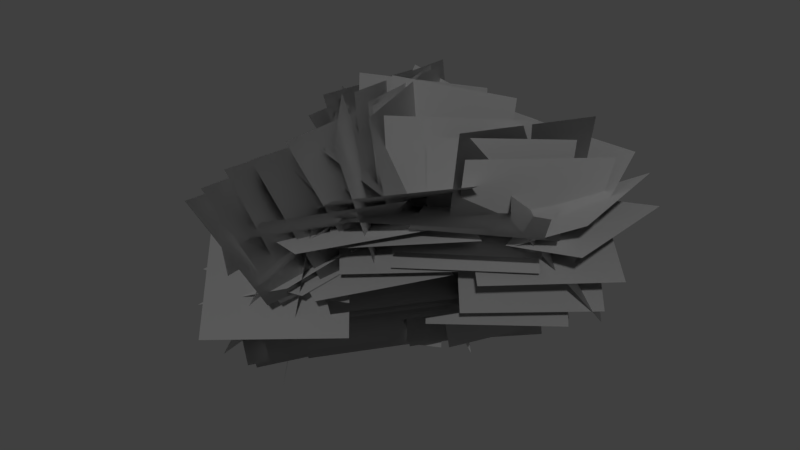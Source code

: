 # Source: Shane_Leaf_Blob_Radial_Test_13.blend  (saved by Blender 2.80.75; exported with 4.5.12 LTS)
import bpy
from mathutils import Matrix  # noqa: F401  (used for matrix-valued properties, if any)

bpy.ops.wm.read_factory_settings(use_empty=True)
scene = bpy.context.scene
scene.name = 'Scene'

# ---- collections
col_collection_1 = bpy.data.collections.new('Collection 1'); scene.collection.children.link(col_collection_1)

# ---- world
world_world = bpy.data.worlds.new('World'); scene.world = world_world
world_world.color = (0.05088, 0.05088, 0.05088)
world_world.use_sun_shadow = False
world_world.sun_shadow_jitter_overblur = 0.0
world_world.cycles.sampling_method = 'MANUAL'

# ---- meshes
me_plane = bpy.data.meshes.new('Plane')
me_plane.from_pydata([(-3.024, 2.728, 0.1443), (-0.3768, 0.09726, 0.1443), (-2.287, 3.47, -3.438), (0.3604, 0.8393, -3.438), (-0.872, -1.021, 0.167), (-2.556, -4.352, 0.167), (1.852, -2.399, -1.981), (0.1683, -5.729, -1.981), (0.8038, 1.234, -0.07395), (-1.992, 3.706, -0.07395), (-1.627, -1.516, -0.7507), (-4.423, 0.9564, -0.7507), (-0.5061, 2.738, -0.3152), (-0.1333, -0.9754, -0.3152), (-0.9786, 2.691, 3.387), (-0.6058, -1.023, 3.387), (-0.3792, 0.3931, -0.1826), (-4.065, 0.9818, -0.1826), (0.1844, 3.921, 0.8963), (-3.501, 4.51, 0.8963), (-0.4469, 0.4032, -0.1736), (-4.141, 0.9322, -0.1736), (0.06879, 4.005, 0.6584), (-3.626, 4.534, 0.6584), (-2.659, 4.317, -0.3585), (-0.06088, 1.638, -0.3585), (-5.141, 1.911, 1.047), (-2.543, -0.7689, 1.047), (-3.363, 2.211, 0.04567), (-0.3229, 0.04623, 0.04566), (-2.158, 3.903, -3.055), (0.8822, 1.739, -3.055), (-0.4414, 0.01184, 0.3499), (3.282, -0.2478, 0.3499), (-0.2593, 2.622, -2.311), (3.464, 2.362, -2.311), (1.924, 2.126, 1.378), (4.018, -0.9633, 1.378), (3.952, 3.501, -1.438), (6.046, 0.4114, -1.438), (-1.184, 4.011, -0.5133), (-1.74, 0.3205, -0.5133), (-4.843, 4.563, -0.0323), (-5.4, 0.8727, -0.03229), (3.45, -0.4183, 0.1174), (-0.2817, -0.3854, 0.1174), (3.482, 3.189, 1.075), (-0.2499, 3.222, 1.075), (0.5042, -1.933, -0.4237), (0.09449, -5.643, -0.4237), (-2.798, -1.569, 1.276), (-3.208, -5.278, 1.276), (-1.973, 3.607, -0.2115), (0.4498, 0.7683, -0.2115), (-4.115, 1.778, 2.238), (-1.692, -1.06, 2.238), (-0.2203, 1.314, -0.6427), (-3.923, 0.8474, -0.6427), (-0.5304, 3.775, 2.146), (-4.233, 3.308, 2.146), (0.7341, 0.149, -0.329), (-2.782, 1.399, -0.329), (1.284, 1.696, 3.023), (-2.232, 2.946, 3.023), (2.623, 0.5018, -0.08899), (-1.04, -0.2149, -0.089), (2.443, 1.42, 3.524), (-1.22, 0.7034, 3.524), (-0.9602, 3.257, -0.4334), (-1.124, -0.4713, -0.4334), (-1.444, 3.278, 3.267), (-1.607, -0.4501, 3.267), (-1.036, -0.03428, -0.3226), (1.342, -2.91, -0.3226), (-1.837, -0.6966, 3.262), (0.5411, -3.573, 3.262), (-0.5572, -1.873, 0.1406), (-3.368, -4.328, 0.1406), (1.708, -4.466, -1.3), (-1.103, -6.921, -1.3), (0.8062, -1.422, 0.1975), (-0.4205, 2.103, 0.1975), (-0.2477, -1.789, -3.364), (-1.474, 1.736, -3.364), (3.468, 2.457, 0.5551), (0.5116, 0.1799, 0.5551), (5.253, 0.1406, -1.764), (2.296, -2.137, -1.764), (0.5889, -0.9311, 0.2639), (-0.9866, 2.452, 0.2639), (0.02988, -1.191, -3.417), (-1.546, 2.192, -3.417), (-2.287, 2.131, 0.2852), (0.6782, -0.1352, 0.2852), (-1.898, 2.64, -3.391), (1.067, 0.3741, -3.391), (-1.728, 1.028, 0.2083), (1.758, -0.3056, 0.2083), (-1.505, 1.609, -3.472), (1.98, 0.2754, -3.472), (4.005, 2.873, 0.8937), (1.194, 0.4169, 0.8937), (6.052, 0.5296, -1.167), (3.242, -1.926, -1.167), (0.2718, 0.8451, -0.266), (-1.966, -2.142, -0.266), (3.21, -1.356, -0.9389), (0.9718, -4.343, -0.9389), (0.3269, 0.8904, -0.2414), (-1.909, -2.098, -0.2414), (3.231, -1.282, -1.122), (0.9953, -4.27, -1.122), (0.2472, 0.777, -0.1831), (-1.932, -2.252, -0.1831), (3.096, -1.273, -1.452), (0.9164, -4.302, -1.452), (0.4904, -3.463, 0.1488), (0.8167, 0.2547, 0.1488), (-2.778, -3.176, -1.629), (-2.452, 0.5416, -1.629), (0.8414, -2.37, 0.2601), (0.7656, 1.362, 0.2601), (-2.611, -2.44, -1.156), (-2.686, 1.292, -1.156), (1.051, -1.785, 0.2171), (0.4663, 1.901, 0.2171), (-2.354, -2.325, -1.211), (-2.939, 1.361, -1.211), (1.245, -1.596, -0.0677), (0.4152, 2.043, -0.0677), (-2.394, -2.426, -0.1227), (-3.223, 1.213, -0.1227), (-3.788, 0.0806, -0.8672), (-0.5299, 1.9, -0.8672), (-5.603, 3.33, -1.14), (-2.345, 5.15, -1.14), (2.749, 2.187, 0.2966), (-0.3028, 0.03804, 0.2966), (4.896, -0.8619, 0.1378), (1.844, -3.011, 0.1378), (-2.286, -3.022, -0.3625), (-0.448, 0.226, -0.3624), (0.9622, -4.86, -0.3334), (2.8, -1.612, -0.3332), (-2.646, 4.224, -0.08646), (0.1761, 1.781, -0.08646), (-5.068, 1.426, 0.3974), (-2.246, -1.017, 0.3974), (0.3821, -0.4729, -0.02653), (-3.036, 1.026, -0.02654), (1.876, 2.935, 0.2614), (-1.541, 4.434, 0.2614), (2.459, -0.1789, -0.1833), (-1.248, 0.2573, -0.1833), (2.725, 2.083, 2.774), (-0.9818, 2.519, 2.774), (1.805, -0.687, -0.3038), (3.786, 2.476, -0.3038), (2.487, -1.114, 3.341), (4.468, 2.049, 3.341), (1.335, 1.456, -0.3156), (-2.17, 0.1738, -0.3156), (1.19, 1.852, 3.393), (-2.315, 0.57, 3.393), (-0.0819, 1.744, -0.1881), (1.008, -1.826, -0.1881), (-0.7849, 1.529, 3.471), (0.3049, -2.041, 3.471), (0.8638, -0.3018, -0.3594), (0.3503, -3.998, -0.3594), (-1.932, 0.08664, 2.082), (-2.446, -3.61, 2.082), (0.609, 0.8133, -0.2507), (0.6788, -2.918, -0.2507), (-1.843, 0.7675, 2.563), (-1.773, -2.964, 2.563), (0.7402, -0.1748, -0.1705), (3.714, 2.08, -0.1705), (1.746, -1.502, 3.17), (4.72, 0.753, 3.17), (5.198, -0.03577, -0.1923), (1.474, 0.2139, -0.1923), (5.377, 2.637, 2.406), (1.653, 2.887, 2.406), (4.202, -0.0395, 0.03012), (0.4864, -0.3882, 0.03013), (3.919, 2.973, 2.215), (0.2037, 2.624, 2.215), (-0.05067, -0.1179, -0.038), (-3.557, 1.16, -0.03801), (1.171, 3.232, 1.065), (-2.336, 4.51, 1.065), (0.769, -0.4439, -0.07677), (-2.699, 0.9344, -0.07677), (1.94, 2.503, 1.892), (-1.528, 3.881, 1.892), (-0.07681, 0.8158, -0.4572), (-3.802, 1.047, -0.4572), (0.08878, 3.486, 2.145), (-3.636, 3.717, 2.145), (-2.209, 3.931, -0.2957), (0.1675, 1.053, -0.2957), (-4.508, 2.032, 1.949), (-2.131, -0.8452, 1.949), (0.4355, -1.506, -0.5725), (0.1016, -5.223, -0.5725), (-2.582, -1.235, 1.607), (-2.916, -4.952, 1.607), (0.6119, -1.058, -0.5181), (0.07194, -4.751, -0.5181), (-2.108, -0.66, 2.007), (-2.647, -4.353, 2.007), (0.4024, 1.462, -0.3908), (0.9913, -2.223, -0.3908), (-2.588, 0.9842, 1.79), (-2.0, -2.701, 1.79), (-0.5998, 2.663, -0.131), (1.287, -0.5563, -0.131), (-3.163, 1.161, 2.128), (-1.276, -2.059, 2.128), (0.0325, 2.139, -0.1498), (1.21, -1.403, -0.1498), (-2.835, 1.185, 2.04), (-1.658, -2.356, 2.04), (-2.581, -4.047, -0.4873), (-0.6356, -0.8623, -0.4873), (-0.05625, -5.59, 1.787), (1.889, -2.405, 1.787), (-2.454, -3.427, -0.117), (-0.6375, -0.1664, -0.117), (0.6548, -5.158, 1.008), (2.471, -1.898, 1.008), (-0.242, 0.1178, 0.3613), (2.846, 2.213, 0.3613), (1.85, -2.965, 0.5768), (4.938, -0.8698, 0.5768), (-1.857, 4.207, -1.107), (-1.731, 0.477, -1.107), (-4.354, 4.123, 1.665), (-4.228, 0.3926, 1.665), (-2.702, 4.682, -0.524), (-0.5275, 1.649, -0.524), (-5.61, 2.598, 0.539), (-3.435, -0.4356, 0.539), (-1.436, 3.827, -0.9286), (-2.08, 0.1507, -0.9286), (-2.978, 4.097, 2.459), (-3.622, 0.4208, 2.459), (-2.834, -0.06946, -0.2806), (-0.6256, 2.939, -0.2806), (-5.807, 2.113, -0.8511), (-3.599, 5.122, -0.8511), (-0.5631, 1.729, -0.523), (-2.769, 4.739, -0.523), (-3.524, -0.4412, -1.197), (-5.73, 2.569, -1.197), (-0.03321, -5.341, 0.5481), (-0.4874, -1.636, 0.5481), (-1.831, -5.561, -2.715), (-2.285, -1.857, -2.715), (0.4468, -5.28, 0.03197), (0.2629, -1.552, 0.03197), (-2.877, -5.444, -1.657), (-3.061, -1.716, -1.657), (-0.8458, -1.443, 0.2978), (-2.728, -4.665, 0.2978), (1.611, -2.877, -2.118), (-0.2713, -6.1, -2.118), (-0.758, -1.287, 0.3049), (-2.568, -4.551, 0.3049), (1.572, -2.58, -2.308), (-0.2382, -5.843, -2.308), (-1.292, -0.5919, 0.1203), (1.839, 1.439, 0.1203), (0.64, -3.572, 1.267), (3.771, -1.541, 1.267), (2.778, -0.925, -0.1499), (2.437, 2.791, -0.1499), (5.985, -0.6301, 1.736), (5.643, 3.086, 1.736), (1.522, 0.1118, -0.2781), (4.29, 2.615, -0.2781), (2.891, -1.403, 2.846), (5.66, 1.1, 2.846), (4.097, 3.177, 0.7447), (1.36, 0.6405, 0.7447), (6.568, 0.5115, -0.1013), (3.831, -2.026, -0.1013), (2.39, -0.7911, 0.2542), (2.464, 2.94, 0.2542), (6.049, -0.8639, 0.9877), (6.123, 2.867, 0.9877), (0.9413, -0.002799, 0.6193), (4.662, -0.2895, 0.6193), (1.183, 3.135, -1.387), (4.904, 2.848, -1.387), (0.6417, 1.509, -0.1785), (-2.309, 3.794, -0.1785), (-1.538, -1.305, -1.3), (-4.489, 0.9803, -1.3), (1.275, -0.3545, 0.133), (-0.6384, 2.85, 0.133), (-1.439, -1.975, -1.851), (-3.352, 1.229, -1.851), (1.604, -0.4106, 0.3327), (-1.688, -2.168, 0.3327), (1.823, -0.82, -3.37), (-1.47, -2.578, -3.37), (0.01305, -3.549, 0.3445), (0.5498, 0.1439, 0.3445), (-1.801, -3.286, -2.906), (-1.264, 0.4075, -2.906), (0.6197, -0.5781, 0.4011), (-1.763, -3.451, 0.4011), (1.239, -1.092, -3.243), (-1.143, -3.965, -3.243), (2.782, 2.055, 0.4582), (0.1965, -0.636, 0.4582), (4.016, 0.87, -2.859), (1.431, -1.821, -2.859), (2.945, 2.544, 0.6952), (1.257, -0.7847, 0.6952), (4.262, 1.876, -2.733), (2.573, -1.452, -2.733), (1.401, 1.359, 0.2466), (-0.8826, -1.593, 0.2466), (2.883, 0.2125, -2.981), (0.5994, -2.739, -2.981), (0.4708, 0.09034, 0.2854), (-1.713, -2.936, 0.2854), (1.985, -1.002, -2.946), (-0.1981, -4.029, -2.946), (2.515, 2.082, 0.4438), (0.3974, -0.9912, 0.4438), (3.497, 1.406, -3.093), (1.38, -1.668, -3.093), (2.504, 1.791, 0.3796), (-0.1087, -0.8745, 0.3796), (3.483, 0.831, -3.091), (0.8706, -1.834, -3.091), (0.7537, -2.012, 0.3083), (0.2731, 1.689, 0.3083), (-1.676, -2.328, -2.507), (-2.157, 1.374, -2.507), (1.121, -1.08, 0.1951), (-0.203, 2.41, 0.1951), (-1.51, -2.078, -2.256), (-2.834, 1.411, -2.256), (-0.2662, 0.1148, 0.4115), (3.457, -0.1462, 0.4115), (-0.1087, 2.362, -2.564), (3.614, 2.101, -2.564), (1.169, 1.343, 0.04763), (-1.583, -1.177, 0.0476), (3.69, -1.409, 0.01224), (0.9379, -3.929, 0.0122), (0.529, -4.724, 0.5528), (-1.807, -1.813, 0.5528), (-0.01886, -5.164, -3.113), (-2.355, -2.253, -3.113), (0.5883, -4.928, -0.292), (0.5381, -1.196, -0.292), (-3.103, -4.978, -0.8399), (-3.153, -1.246, -0.8399), (0.2672, 0.5862, 0.35), (3.514, 2.427, 0.35), (2.066, -2.587, 1.142), (5.313, -0.7461, 1.142), (-1.769, -1.518, 0.08742), (0.8249, 1.165, 0.08741), (0.8679, -4.067, 0.7787), (3.462, -1.384, 0.7787), (1.531, -0.6649, 0.004289), (-2.056, 0.365, 0.004284), (2.548, 2.876, 0.6041), (-1.039, 3.906, 0.6041), (1.798, -0.6332, 0.02396), (-1.837, 0.2127, 0.02396), (2.635, 2.963, 0.5655), (-1.0, 3.809, 0.5655), (-0.2011, -0.6456, 0.01089), (2.871, 1.474, 0.01089), (0.5357, -1.713, 3.51), (3.608, 0.4062, 3.51), (-1.793, -2.045, 0.1818), (0.4434, 0.9431, 0.1818), (0.8025, -3.987, 2.031), (3.039, -0.9992, 2.031), (-0.5832, 2.556, -0.2848), (0.3353, -1.061, -0.2848), (-1.208, 2.398, 3.391), (-0.2891, -1.219, 3.391), (2.232, -0.182, -0.2005), (-1.455, 0.3921, -0.2005), (2.565, 1.955, 2.841), (-1.123, 2.529, 2.841), (-0.8015, 1.266, 0.2584), (2.227, -0.9157, 0.2584), (-0.455, 1.747, -3.426), (2.573, -0.4348, -3.426)], [], [(0, 2, 3, 1), (4, 6, 7, 5), (8, 9, 11, 10), (12, 13, 15, 14), (16, 18, 19, 17), (20, 22, 23, 21), (24, 25, 27, 26), (28, 30, 31, 29), (32, 34, 35, 33), (36, 38, 39, 37), (40, 41, 43, 42), (44, 46, 47, 45), (48, 49, 51, 50), (52, 53, 55, 54), (56, 58, 59, 57), (60, 62, 63, 61), (64, 66, 67, 65), (68, 69, 71, 70), (72, 73, 75, 74), (76, 77, 79, 78), (80, 81, 83, 82), (84, 85, 87, 86), (88, 89, 91, 90), (92, 94, 95, 93), (96, 98, 99, 97), (100, 101, 103, 102), (104, 106, 107, 105), (108, 110, 111, 109), (112, 114, 115, 113), (116, 117, 119, 118), (120, 121, 123, 122), (124, 125, 127, 126), (128, 129, 131, 130), (132, 134, 135, 133), (136, 137, 139, 138), (140, 142, 143, 141), (144, 145, 147, 146), (148, 150, 151, 149), (152, 154, 155, 153), (156, 158, 159, 157), (160, 162, 163, 161), (164, 165, 167, 166), (168, 169, 171, 170), (172, 173, 175, 174), (176, 177, 179, 178), (180, 182, 183, 181), (184, 186, 187, 185), (188, 190, 191, 189), (192, 194, 195, 193), (196, 198, 199, 197), (200, 201, 203, 202), (204, 205, 207, 206), (208, 209, 211, 210), (212, 213, 215, 214), (216, 217, 219, 218), (220, 221, 223, 222), (224, 226, 227, 225), (228, 230, 231, 229), (232, 233, 235, 234), (236, 237, 239, 238), (240, 241, 243, 242), (244, 245, 247, 246), (248, 249, 251, 250), (252, 253, 255, 254), (256, 257, 259, 258), (260, 261, 263, 262), (264, 266, 267, 265), (268, 270, 271, 269), (272, 273, 275, 274), (276, 278, 279, 277), (280, 281, 283, 282), (284, 285, 287, 286), (288, 290, 291, 289), (292, 294, 295, 293), (296, 297, 299, 298), (300, 301, 303, 302), (304, 305, 307, 306), (308, 309, 311, 310), (312, 314, 315, 313), (316, 318, 319, 317), (320, 322, 323, 321), (324, 326, 327, 325), (328, 330, 331, 329), (332, 334, 335, 333), (336, 338, 339, 337), (340, 341, 343, 342), (344, 345, 347, 346), (348, 350, 351, 349), (352, 353, 355, 354), (356, 357, 359, 358), (360, 361, 363, 362), (364, 365, 367, 366), (368, 370, 371, 369), (372, 374, 375, 373), (376, 378, 379, 377), (380, 381, 383, 382), (384, 386, 387, 385), (388, 389, 391, 390), (392, 394, 395, 393), (396, 398, 399, 397)])
_uv = me_plane.uv_layers.new(name='UVMap')
_uv.uv.foreach_set('vector', [1.49e-07, 1.0, 1.0, 1.0, 1.0, 0.0, 0.0, 1.49e-07, 1.49e-07, 1.0, 1.0, 1.0, 1.0, 0.0, 0.0, 1.49e-07, 1.49e-07, 1.0, 0.0, 1.49e-07, 1.0, 0.0, 1.0, 1.0, 1.49e-07, 1.0, 0.0, 1.49e-07, 1.0, 0.0, 1.0, 1.0, 1.49e-07, 1.0, 1.0, 1.0, 1.0, 0.0, 0.0, 1.49e-07, 1.49e-07, 1.0, 1.0, 1.0, 1.0, 0.0, 0.0, 1.49e-07, 1.49e-07, 1.0, 0.0, 1.49e-07, 1.0, 0.0, 1.0, 1.0, 1.49e-07, 1.0, 1.0, 1.0, 1.0, 0.0, 0.0, 1.49e-07, 1.49e-07, 1.0, 1.0, 1.0, 1.0, 0.0, 0.0, 1.49e-07, 1.49e-07, 1.0, 1.0, 1.0, 1.0, 0.0, 0.0, 1.49e-07, 1.49e-07, 1.0, 0.0, 1.49e-07, 1.0, 0.0, 1.0, 1.0, 1.49e-07, 1.0, 1.0, 1.0, 1.0, 0.0, 0.0, 1.49e-07, 1.49e-07, 1.0, 0.0, 1.49e-07, 1.0, 0.0, 1.0, 1.0, 1.49e-07, 1.0, 0.0, 1.49e-07, 1.0, 0.0, 1.0, 1.0, 1.49e-07, 1.0, 1.0, 1.0, 1.0, 0.0, 0.0, 1.49e-07, 1.49e-07, 1.0, 1.0, 1.0, 1.0, 0.0, 0.0, 1.49e-07, 1.49e-07, 1.0, 1.0, 1.0, 1.0, 0.0, 0.0, 1.49e-07, 1.49e-07, 1.0, 0.0, 1.49e-07, 1.0, 0.0, 1.0, 1.0, 1.49e-07, 1.0, 0.0, 1.49e-07, 1.0, 0.0, 1.0, 1.0, 1.49e-07, 1.0, 0.0, 1.49e-07, 1.0, 0.0, 1.0, 1.0, 1.49e-07, 1.0, 0.0, 1.49e-07, 1.0, 0.0, 1.0, 1.0, 1.49e-07, 1.0, 0.0, 1.49e-07, 1.0, 0.0, 1.0, 1.0, 1.49e-07, 1.0, 0.0, 1.49e-07, 1.0, 0.0, 1.0, 1.0, 1.49e-07, 1.0, 1.0, 1.0, 1.0, 0.0, 0.0, 1.49e-07, 1.49e-07, 1.0, 1.0, 1.0, 1.0, 0.0, 0.0, 1.49e-07, 1.49e-07, 1.0, 0.0, 1.49e-07, 1.0, 0.0, 1.0, 1.0, 1.49e-07, 1.0, 1.0, 1.0, 1.0, 0.0, 0.0, 1.49e-07, 1.49e-07, 1.0, 1.0, 1.0, 1.0, 0.0, 0.0, 1.49e-07, 1.49e-07, 1.0, 1.0, 1.0, 1.0, 0.0, 0.0, 1.49e-07, 1.49e-07, 1.0, 0.0, 1.49e-07, 1.0, 0.0, 1.0, 1.0, 1.49e-07, 1.0, 0.0, 1.49e-07, 1.0, 0.0, 1.0, 1.0, 1.49e-07, 1.0, 0.0, 1.49e-07, 1.0, 0.0, 1.0, 1.0, 1.49e-07, 1.0, 0.0, 1.49e-07, 1.0, 0.0, 1.0, 1.0, 1.49e-07, 1.0, 1.0, 1.0, 1.0, 0.0, 0.0, 1.49e-07, 1.49e-07, 1.0, 0.0, 1.49e-07, 1.0, 0.0, 1.0, 1.0, 1.49e-07, 1.0, 1.0, 1.0, 1.0, 0.0, 0.0, 1.49e-07, 1.49e-07, 1.0, 0.0, 1.49e-07, 1.0, 0.0, 1.0, 1.0, 1.49e-07, 1.0, 1.0, 1.0, 1.0, 0.0, 0.0, 1.49e-07, 1.49e-07, 1.0, 1.0, 1.0, 1.0, 0.0, 0.0, 1.49e-07, 1.49e-07, 1.0, 1.0, 1.0, 1.0, 0.0, 0.0, 1.49e-07, 1.49e-07, 1.0, 1.0, 1.0, 1.0, 0.0, 0.0, 1.49e-07, 1.49e-07, 1.0, 0.0, 1.49e-07, 1.0, 0.0, 1.0, 1.0, 1.49e-07, 1.0, 0.0, 1.49e-07, 1.0, 0.0, 1.0, 1.0, 1.49e-07, 1.0, 0.0, 1.49e-07, 1.0, 0.0, 1.0, 1.0, 1.49e-07, 1.0, 0.0, 1.49e-07, 1.0, 0.0, 1.0, 1.0, 1.49e-07, 1.0, 1.0, 1.0, 1.0, 0.0, 0.0, 1.49e-07, 1.49e-07, 1.0, 1.0, 1.0, 1.0, 0.0, 0.0, 1.49e-07, 1.49e-07, 1.0, 1.0, 1.0, 1.0, 0.0, 0.0, 1.49e-07, 1.49e-07, 1.0, 1.0, 1.0, 1.0, 0.0, 0.0, 1.49e-07, 1.49e-07, 1.0, 1.0, 1.0, 1.0, 0.0, 0.0, 1.49e-07, 1.49e-07, 1.0, 0.0, 1.49e-07, 1.0, 0.0, 1.0, 1.0, 1.49e-07, 1.0, 0.0, 1.49e-07, 1.0, 0.0, 1.0, 1.0, 1.49e-07, 1.0, 0.0, 1.49e-07, 1.0, 0.0, 1.0, 1.0, 1.49e-07, 1.0, 0.0, 1.49e-07, 1.0, 0.0, 1.0, 1.0, 1.49e-07, 1.0, 0.0, 1.49e-07, 1.0, 0.0, 1.0, 1.0, 1.49e-07, 1.0, 0.0, 1.49e-07, 1.0, 0.0, 1.0, 1.0, 1.49e-07, 1.0, 1.0, 1.0, 1.0, 0.0, 0.0, 1.49e-07, 1.49e-07, 1.0, 1.0, 1.0, 1.0, 0.0, 0.0, 1.49e-07, 1.49e-07, 1.0, 0.0, 1.49e-07, 1.0, 0.0, 1.0, 1.0, 1.49e-07, 1.0, 0.0, 1.49e-07, 1.0, 0.0, 1.0, 1.0, 1.49e-07, 1.0, 0.0, 1.49e-07, 1.0, 0.0, 1.0, 1.0, 1.49e-07, 1.0, 0.0, 1.49e-07, 1.0, 0.0, 1.0, 1.0, 1.49e-07, 1.0, 0.0, 1.49e-07, 1.0, 0.0, 1.0, 1.0, 1.49e-07, 1.0, 0.0, 1.49e-07, 1.0, 0.0, 1.0, 1.0, 1.49e-07, 1.0, 0.0, 1.49e-07, 1.0, 0.0, 1.0, 1.0, 1.49e-07, 1.0, 0.0, 1.49e-07, 1.0, 0.0, 1.0, 1.0, 1.49e-07, 1.0, 1.0, 1.0, 1.0, 0.0, 0.0, 1.49e-07, 1.49e-07, 1.0, 1.0, 1.0, 1.0, 0.0, 0.0, 1.49e-07, 1.49e-07, 1.0, 0.0, 1.49e-07, 1.0, 0.0, 1.0, 1.0, 1.49e-07, 1.0, 1.0, 1.0, 1.0, 0.0, 0.0, 1.49e-07, 1.49e-07, 1.0, 0.0, 1.49e-07, 1.0, 0.0, 1.0, 1.0, 1.49e-07, 1.0, 0.0, 1.49e-07, 1.0, 0.0, 1.0, 1.0, 1.49e-07, 1.0, 1.0, 1.0, 1.0, 0.0, 0.0, 1.49e-07, 1.49e-07, 1.0, 1.0, 1.0, 1.0, 0.0, 0.0, 1.49e-07, 1.49e-07, 1.0, 0.0, 1.49e-07, 1.0, 0.0, 1.0, 1.0, 1.49e-07, 1.0, 0.0, 1.49e-07, 1.0, 0.0, 1.0, 1.0, 1.49e-07, 1.0, 0.0, 1.49e-07, 1.0, 0.0, 1.0, 1.0, 1.49e-07, 1.0, 0.0, 1.49e-07, 1.0, 0.0, 1.0, 1.0, 1.49e-07, 1.0, 1.0, 1.0, 1.0, 0.0, 0.0, 1.49e-07, 1.49e-07, 1.0, 1.0, 1.0, 1.0, 0.0, 0.0, 1.49e-07, 1.49e-07, 1.0, 1.0, 1.0, 1.0, 0.0, 0.0, 1.49e-07, 1.49e-07, 1.0, 1.0, 1.0, 1.0, 0.0, 0.0, 1.49e-07, 1.49e-07, 1.0, 1.0, 1.0, 1.0, 0.0, 0.0, 1.49e-07, 1.49e-07, 1.0, 1.0, 1.0, 1.0, 0.0, 0.0, 1.49e-07, 1.49e-07, 1.0, 1.0, 1.0, 1.0, 0.0, 0.0, 1.49e-07, 1.49e-07, 1.0, 0.0, 1.49e-07, 1.0, 0.0, 1.0, 1.0, 1.49e-07, 1.0, 0.0, 1.49e-07, 1.0, 0.0, 1.0, 1.0, 1.49e-07, 1.0, 1.0, 1.0, 1.0, 0.0, 0.0, 1.49e-07, 1.49e-07, 1.0, 0.0, 1.49e-07, 1.0, 0.0, 1.0, 1.0, 1.49e-07, 1.0, 0.0, 1.49e-07, 1.0, 0.0, 1.0, 1.0, 1.49e-07, 1.0, 0.0, 1.49e-07, 1.0, 0.0, 1.0, 1.0, 1.49e-07, 1.0, 0.0, 1.49e-07, 1.0, 0.0, 1.0, 1.0, 1.49e-07, 1.0, 1.0, 1.0, 1.0, 0.0, 0.0, 1.49e-07, 1.49e-07, 1.0, 1.0, 1.0, 1.0, 0.0, 0.0, 1.49e-07, 1.49e-07, 1.0, 1.0, 1.0, 1.0, 0.0, 0.0, 1.49e-07, 1.49e-07, 1.0, 0.0, 1.49e-07, 1.0, 0.0, 1.0, 1.0, 1.49e-07, 1.0, 1.0, 1.0, 1.0, 0.0, 0.0, 1.49e-07, 1.49e-07, 1.0, 0.0, 1.49e-07, 1.0, 0.0, 1.0, 1.0, 1.49e-07, 1.0, 1.0, 1.0, 1.0, 0.0, 0.0, 1.49e-07, 1.49e-07, 1.0, 1.0, 1.0, 1.0, 0.0, 0.0, 1.49e-07])
me_plane.use_remesh_preserve_volume = False
me_plane.use_remesh_preserve_attributes = False
me_plane.use_mirror_vertex_groups = False
me_plane.update()
me_plane.normals_split_custom_set([tuple(v) for v in zip(*[iter([-0.7238, -0.69, 5.156e-05, -0.7239, -0.6898, -0.00993, -0.7122, -0.7019, -0.009958, -0.7122, -0.702, 6.947e-05, -0.7108, -0.7034, 0.0001441, -0.7016, -0.7125, -0.005822, -0.698, -0.7161, -0.005722, -0.7072, -0.7071, 0.0001534, -0.7121, -0.702, -0.0005552, -0.7238, -0.69, -0.0005572, -0.7228, -0.691, -0.002401, -0.7114, -0.7028, -0.002391, -0.7184, -0.6956, -0.00123, -0.7093, -0.7049, -0.001204, -0.7102, -0.704, 0.009058, -0.7193, -0.6946, 0.009137, -0.7129, -0.7013, -0.0008311, -0.7196, -0.6944, 0.002175, -0.7288, -0.6847, 0.002187, -0.7221, -0.6918, -0.0008668, -0.713, -0.7012, -0.0008349, -0.72, -0.6939, 0.001543, -0.7292, -0.6843, 0.001485, -0.7222, -0.6917, -0.0008285, -0.7266, -0.687, -0.001342, -0.718, -0.6961, -0.001358, -0.715, -0.6991, 0.002569, -0.7265, -0.6872, 0.002542, -0.7234, -0.6904, -0.0002042, -0.7246, -0.6891, -0.008883, -0.7131, -0.701, -0.008937, -0.712, -0.7022, -0.0001906, -0.7122, -0.702, 0.0006441, -0.7176, -0.6964, -0.006815, -0.7087, -0.7055, -0.006901, -0.7032, -0.711, 0.0006662, -0.7117, -0.7025, 0.003542, -0.7102, -0.704, -0.004444, -0.6983, -0.7158, -0.004444, -0.6999, -0.7142, 0.003553, -0.7228, -0.6911, -0.001781, -0.7157, -0.6984, -0.001777, -0.7247, -0.6891, -0.0004337, -0.7317, -0.6816, -0.0004433, -0.7024, -0.7118, -2.441e-05, -0.7106, -0.7036, 0.002704, -0.7189, -0.6951, 0.00266, -0.7109, -0.7033, 8.911e-06, -0.7057, -0.7085, -0.001529, -0.6984, -0.7157, -0.001473, -0.7065, -0.7077, 0.003117, -0.7138, -0.7004, 0.003174, -0.7236, -0.6903, -0.000923, -0.7119, -0.7023, -0.0009393, -0.7125, -0.7016, 0.005842, -0.724, -0.6897, 0.005877, -0.7146, -0.6995, -0.002107, -0.7208, -0.6931, 0.005716, -0.7277, -0.6859, 0.005671, -0.7215, -0.6924, -0.00214, -0.7099, -0.7043, -0.001229, -0.7121, -0.702, 0.008178, -0.7226, -0.6912, 0.008103, -0.7203, -0.6936, -0.001238, -0.7064, -0.7078, -0.0005882, -0.7089, -0.7053, 0.009623, -0.7154, -0.6987, 0.009504, -0.713, -0.7012, -0.0005401, -0.7206, -0.6934, -0.001555, -0.7126, -0.7016, -0.001578, -0.7137, -0.7004, 0.008732, -0.7217, -0.6922, 0.008861, -0.7134, -0.7008, -0.001235, -0.7016, -0.7125, -0.001228, -0.7019, -0.7122, 0.008682, -0.7136, -0.7005, 0.008664, -0.7082, -0.706, 6.706e-05, -0.7089, -0.7053, 3.831e-05, -0.6983, -0.7158, -0.003858, -0.6973, -0.7168, -0.003931, -0.7062, -0.7081, 0.0001889, -0.7168, -0.6973, 0.0002212, -0.7182, -0.6957, -0.009709, -0.7077, -0.7065, -0.009616, -0.7089, -0.7053, 0.001221, -0.7104, -0.7038, 0.001179, -0.7012, -0.7129, -0.005197, -0.6995, -0.7146, -0.005321, -0.7077, -0.7065, 0.0004104, -0.7188, -0.6952, 0.0004012, -0.7194, -0.6945, -0.009879, -0.7084, -0.7058, -0.009807, -0.7209, -0.693, 0.0004753, -0.7212, -0.6927, -0.009815, -0.7096, -0.7046, -0.009815, -0.7093, -0.7049, 0.0004617, -0.7173, -0.6968, 0.0002419, -0.718, -0.6959, -0.009999, -0.7073, -0.7068, -0.01008, -0.7065, -0.7077, 0.0002487, -0.7086, -0.7056, 0.00221, -0.7094, -0.7048, 0.002191, -0.6995, -0.7146, -0.003593, -0.6985, -0.7156, -0.003692, -0.7125, -0.7017, -0.001062, -0.7008, -0.7133, -0.002976, -0.6993, -0.7148, -0.002929, -0.7107, -0.7035, -0.001082, -0.7124, -0.7017, -0.001027, -0.701, -0.7132, -0.003493, -0.6994, -0.7147, -0.003439, -0.7106, -0.7036, -0.001003, -0.7123, -0.7018, -0.0008448, -0.7013, -0.7129, -0.004425, -0.6995, -0.7146, -0.004296, -0.7104, -0.7038, -0.0008258, -0.7024, -0.7118, 7.865e-05, -0.7099, -0.7043, 5.622e-05, -0.7177, -0.6964, -0.004828, -0.7102, -0.704, -0.004785, -0.704, -0.7102, 0.0003706, -0.7125, -0.7017, 0.0003698, -0.7199, -0.6941, -0.00354, -0.7114, -0.7027, -0.003486, -0.7047, -0.7095, 0.0002657, -0.7144, -0.6997, 0.0002551, -0.7206, -0.6933, -0.003698, -0.7112, -0.703, -0.003668, -0.7048, -0.7094, -0.0005057, -0.7148, -0.6993, -0.0005204, -0.7208, -0.6931, -0.0006822, -0.7111, -0.7031, -0.0006705, -0.7195, -0.6945, -0.002731, -0.7306, -0.6827, -0.003491, -0.7278, -0.6858, -0.003534, -0.7166, -0.6975, -0.002768, -0.7099, -0.7043, 0.0005097, -0.7119, -0.7023, 0.0004847, -0.7003, -0.7139, 3.492e-05, -0.6981, -0.716, 5.027e-05, -0.7094, -0.7048, -0.001335, -0.6982, -0.7159, -0.001264, -0.7012, -0.713, -0.001248, -0.7126, -0.7016, -0.001321, -0.7264, -0.6873, -0.0005931, -0.7148, -0.6994, -0.000585, -0.7138, -0.7004, 0.0007723, -0.7253, -0.6884, 0.0007699, -0.7092, -0.705, -0.0004214, -0.7136, -0.7005, 0.0003804, -0.7245, -0.6893, 0.000408, -0.7201, -0.6939, -0.0004036, -0.7052, -0.709, -0.000893, -0.7097, -0.7044, 0.007499, -0.719, -0.695, 0.007476, -0.7145, -0.6996, -0.0008271, -0.7056, -0.7087, -0.001134, -0.703, -0.7111, 0.009059, -0.7057, -0.7085, 0.009183, -0.7082, -0.706, -0.001184, -0.7115, -0.7027, -0.001211, -0.7126, -0.7015, 0.009225, -0.7175, -0.6966, 0.009055, -0.7163, -0.6978, -0.001239, -0.7152, -0.6989, -0.0008433, -0.7048, -0.7094, -0.0008836, -0.7059, -0.7083, 0.009286, -0.7163, -0.6977, 0.00935, -0.7085, -0.7057, -0.00133, -0.7015, -0.7127, -0.0013, -0.7085, -0.7057, 0.005375, -0.7156, -0.6985, 0.005432, -0.7116, -0.7026, -0.001025, -0.7031, -0.7111, -0.001064, -0.7085, -0.7057, 0.006718, -0.7169, -0.6972, 0.006754, -0.7091, -0.7051, -0.0007955, -0.7075, -0.7067, -0.0008292, -0.7021, -0.712, 0.008606, -0.7038, -0.7103, 0.008473, -0.6992, -0.7149, -0.0009074, -0.7049, -0.7092, 0.006527, -0.714, -0.7001, 0.006488, -0.7083, -0.7059, -0.0009045, -0.7015, -0.7126, -0.0002851, -0.7091, -0.7051, 0.005961, -0.7166, -0.6975, 0.00589, -0.7092, -0.705, -0.000239, -0.711, -0.7032, -0.0004691, -0.7158, -0.6983, 0.002686, -0.7264, -0.6873, 0.002677, -0.7215, -0.6924, -0.0004187, -0.7084, -0.7058, -0.0005606, -0.7125, -0.7017, 0.005028, -0.7232, -0.6906, 0.004946, -0.7191, -0.6949, -0.0005384, -0.7132, -0.701, -0.001594, -0.7188, -0.6952, 0.00569, -0.7273, -0.6863, 0.005649, -0.7217, -0.6922, -0.001588, -0.7248, -0.689, -0.001178, -0.7131, -0.701, -0.001158, -0.7139, -0.7002, 0.005065, -0.7254, -0.6883, 0.005063, -0.7068, -0.7074, -0.001945, -0.6993, -0.7148, -0.001865, -0.7066, -0.7076, 0.004024, -0.7141, -0.7, 0.004127, -0.7074, -0.7068, -0.001772, -0.7004, -0.7137, -0.00173, -0.7073, -0.7069, 0.00515, -0.7143, -0.6998, 0.005236, -0.7135, -0.7006, -0.001435, -0.704, -0.7102, -0.00144, -0.7095, -0.7047, 0.004573, -0.719, -0.695, 0.004619, -0.7185, -0.6956, -0.0006863, -0.707, -0.7072, -0.0007041, -0.7094, -0.7048, 0.005549, -0.7206, -0.6933, 0.005566, -0.7159, -0.6982, -0.0007725, -0.7053, -0.7089, -0.0007114, -0.7095, -0.7047, 0.005299, -0.72, -0.694, 0.00535, -0.7079, -0.7063, -0.001667, -0.6989, -0.7153, 0.004526, -0.7015, -0.7127, 0.00463, -0.7106, -0.7036, -0.001724, -0.7089, -0.7053, -0.0006514, -0.6982, -0.7159, 0.002414, -0.7013, -0.7128, 0.002499, -0.7122, -0.702, -0.0006721, -0.7119, -0.7022, 0.0006963, -0.7098, -0.7044, 0.0006791, -0.698, -0.7161, 0.001284, -0.7003, -0.7138, 0.001294, -0.7247, -0.6891, -0.003448, -0.716, -0.6981, -0.003426, -0.7212, -0.6927, 0.004249, -0.7298, -0.6837, 0.004347, -0.7275, -0.6861, -0.001792, -0.716, -0.6981, -0.001826, -0.7176, -0.6964, 0.00116, -0.729, -0.6845, 0.001172, -0.7229, -0.691, -0.002946, -0.716, -0.6981, -0.002954, -0.72, -0.694, 0.006473, -0.7268, -0.6868, 0.006541, -0.7172, -0.6969, -0.001109, -0.7191, -0.6949, -0.001149, -0.7304, -0.683, -0.002723, -0.7283, -0.6852, -0.002688, -0.7162, -0.6979, -0.001793, -0.7278, -0.6858, -0.001813, -0.7292, -0.6843, -0.003632, -0.7178, -0.6962, -0.003625, -0.6993, -0.7148, 0.00119, -0.7086, -0.7056, 0.001185, -0.712, -0.7021, -0.007826, -0.7028, -0.7113, -0.007696, -0.6984, -0.7157, -0.0002436, -0.7071, -0.7071, -0.0002195, -0.714, -0.7001, -0.004863, -0.7054, -0.7088, -0.004826, -0.7098, -0.7044, 0.0005027, -0.7011, -0.713, -0.006199, -0.6982, -0.7159, -0.006121, -0.7068, -0.7074, 0.000478, -0.71, -0.7042, 0.0005209, -0.7018, -0.7123, -0.006765, -0.6987, -0.7154, -0.006638, -0.7067, -0.7075, 0.0004695, -0.7127, -0.7015, -1.528e-05, -0.7103, -0.7039, 2.008e-05, -0.6992, -0.7149, 0.003199, -0.7018, -0.7124, 0.003155, -0.7028, -0.7114, -0.0007283, -0.6961, -0.718, 0.004576, -0.7054, -0.7088, 0.004619, -0.712, -0.7022, -0.0007516, -0.708, -0.7062, -0.001171, -0.7074, -0.7068, -0.001124, -0.7008, -0.7133, 0.007731, -0.7015, -0.7127, 0.00763, -0.7091, -0.7051, 0.001783, -0.7096, -0.7046, 0.001784, -0.6979, -0.7162, -0.0006182, -0.6973, -0.7168, -0.0006052, -0.704, -0.7102, 0.0003537, -0.6954, -0.7187, 0.002463, -0.7038, -0.7104, 0.002489, -0.7123, -0.7019, 0.0003593, -0.7091, -0.7051, 0.001363, -0.7156, -0.6985, -0.004274, -0.7065, -0.7077, -0.004309, -0.6999, -0.7143, 0.001418, -0.7131, -0.7011, -0.0008579, -0.7247, -0.6891, -0.0008285, -0.7231, -0.6908, -0.003916, -0.7116, -0.7026, -0.003922, -0.7075, -0.7067, 7.004e-06, -0.719, -0.6951, 1.324e-05, -0.7211, -0.6928, -0.005471, -0.7099, -0.7043, -0.005445, -0.7066, -0.7076, 0.0005886, -0.7101, -0.7041, 0.0006048, -0.7086, -0.7055, -0.009609, -0.7052, -0.7089, -0.009701, -0.7032, -0.711, 0.0006064, -0.7103, -0.7039, 0.0006394, -0.7148, -0.6992, -0.008422, -0.7078, -0.7064, -0.008294, -0.7085, -0.7057, 0.0007573, -0.7042, -0.7097, -0.01966, -0.7048, -0.7093, -0.009212, -0.7074, -0.7069, 0.0007634, -0.7095, -0.7047, 0.0009649, -0.7041, -0.71, -0.008198, -0.7039, -0.7103, -0.008279, -0.7093, -0.7049, 0.0009486, -0.7103, -0.7039, 0.001582, -0.7058, -0.7084, -0.008125, -0.7021, -0.7121, -0.007961, -0.7066, -0.7076, 0.00164, -0.7111, -0.7031, 0.0003374, -0.7051, -0.709, -0.008751, -0.7037, -0.7105, -0.008549, -0.7096, -0.7046, 0.0004026, -0.7103, -0.7039, 0.0004914, -0.7044, -0.7097, -0.008567, -0.7026, -0.7116, -0.008431, -0.7084, -0.7059, 0.0004094, -0.7102, -0.704, 0.0009161, -0.7064, -0.7077, -0.009093, -0.7043, -0.7099, -0.008909, -0.708, -0.7062, 0.0008831, -0.7096, -0.7046, 0.0006895, -0.7067, -0.7075, -0.003716, -0.7051, -0.7091, -0.008969, -0.7094, -0.7048, 0.0007154, -0.7049, -0.7093, 0.0005518, -0.7143, -0.6998, 0.0005222, -0.7189, -0.6951, -0.007279, -0.7097, -0.7045, -0.007243, -0.7062, -0.708, 0.0002375, -0.717, -0.6971, 0.0002071, -0.7205, -0.6934, -0.006578, -0.7098, -0.7044, -0.006513, -0.712, -0.7022, 0.0008047, -0.7167, -0.6974, -0.007513, -0.7078, -0.7064, -0.007603, -0.703, -0.7112, 0.0008076, -0.7116, -0.7026, -0.0002206, -0.712, -0.7021, -0.000214, -0.7003, -0.7138, -0.0002754, -0.6997, -0.7145, -0.0002838, -0.6994, -0.7147, 0.001212, -0.7111, -0.7031, 0.001207, -0.7113, -0.7029, -0.008878, -0.6997, -0.7144, -0.008853, -0.6989, -0.7152, -0.001138, -0.7073, -0.707, -0.001156, -0.7152, -0.6989, -0.002613, -0.7069, -0.7073, -0.002599, -0.7119, -0.7023, 0.0006573, -0.7087, -0.7055, 0.000659, -0.6974, -0.7167, 0.002877, -0.7007, -0.7134, 0.002821, -0.7116, -0.7026, -5.886e-05, -0.7001, -0.714, 0.001829, -0.7002, -0.7139, 0.001859, -0.712, -0.7022, -0.0001003, -0.7063, -0.708, -0.0003204, -0.712, -0.7022, 0.00138, -0.7222, -0.6917, 0.001369, -0.7164, -0.6977, -0.0003198, -0.7057, -0.7085, -0.0002632, -0.712, -0.7022, 0.00125, -0.7219, -0.692, 0.001271, -0.7157, -0.6984, -0.0002581, -0.7101, -0.7041, -0.0002661, -0.708, -0.7062, -0.0003172, -0.7039, -0.7102, 0.009551, -0.7061, -0.7081, 0.009449, -0.7105, -0.7037, 0.0001768, -0.7004, -0.7137, 0.005285, -0.702, -0.7121, 0.005363, -0.7123, -0.7019, 0.0001397, -0.7182, -0.6959, -0.001144, -0.708, -0.7062, -0.001089, -0.709, -0.7051, 0.009042, -0.7192, -0.6948, 0.009123, -0.7057, -0.7085, -0.0009121, -0.7098, -0.7043, 0.007689, -0.7193, -0.6947, 0.007582, -0.7152, -0.6989, -0.0009037, -0.7157, -0.6984, 0.000378, -0.716, -0.698, -0.00992, -0.7044, -0.7098, -0.009936, -0.7041, -0.7101, 0.0004051])] * 3)])

# ---- objects
ob_leaf_087 = bpy.data.objects.new('leaf.087', me_plane)

# ---- transforms, parenting, visibility, modifiers, constraints
ob_leaf_087.location = (-0.7682, -0.2788, -0.1199)
ob_leaf_087.lineart.crease_threshold = 0.0

# ---- collection membership
col_collection_1.objects.link(ob_leaf_087)

# ---- scene / render settings (as saved in the file)
scene.frame_start = 1; scene.frame_end = 250; scene.frame_set(1)
scene.render.engine = 'BLENDER_EEVEE_NEXT'
scene.render.resolution_percentage = 50
scene.render.dither_intensity = 0.0
scene.cycles.use_denoising = False
scene.cycles.samples = 128
scene.cycles.sampling_pattern = 'TABULATED_SOBOL'
scene.cycles.use_adaptive_sampling = False
scene.cycles.use_light_tree = False
scene.cycles.blur_glossy = 0.0
scene.cycles.sample_clamp_indirect = 0.0
scene.view_settings.view_transform = 'Standard'
bpy.context.view_layer.update()

# ---- added for rendering (the .blend has no active camera and no usable light): camera, sun
cam_auto = bpy.data.cameras.new('AutoCamera')
cam_auto.lens = 50.0
cam_auto.sensor_width = 36.0
cam_auto.clip_end = 1000.0
ob_auto_camera = bpy.data.objects.new('AutoCamera', cam_auto)
scene.collection.objects.link(ob_auto_camera)
ob_auto_camera.location = (16.8674, -21.8706, 13.7103)
ob_auto_camera.rotation_euler = (1.09748, -7.21219e-08, 0.694738)
scene.camera = ob_auto_camera
light_auto_sun = bpy.data.lights.new('AutoSun', 'SUN')
light_auto_sun.energy = 3.0
light_auto_sun.angle = 0.0523599
ob_auto_sun = bpy.data.objects.new('AutoSun', light_auto_sun)
scene.collection.objects.link(ob_auto_sun)
ob_auto_sun.rotation_euler = (0.872665, 0.174533, 0.523599)
bpy.context.view_layer.update()
